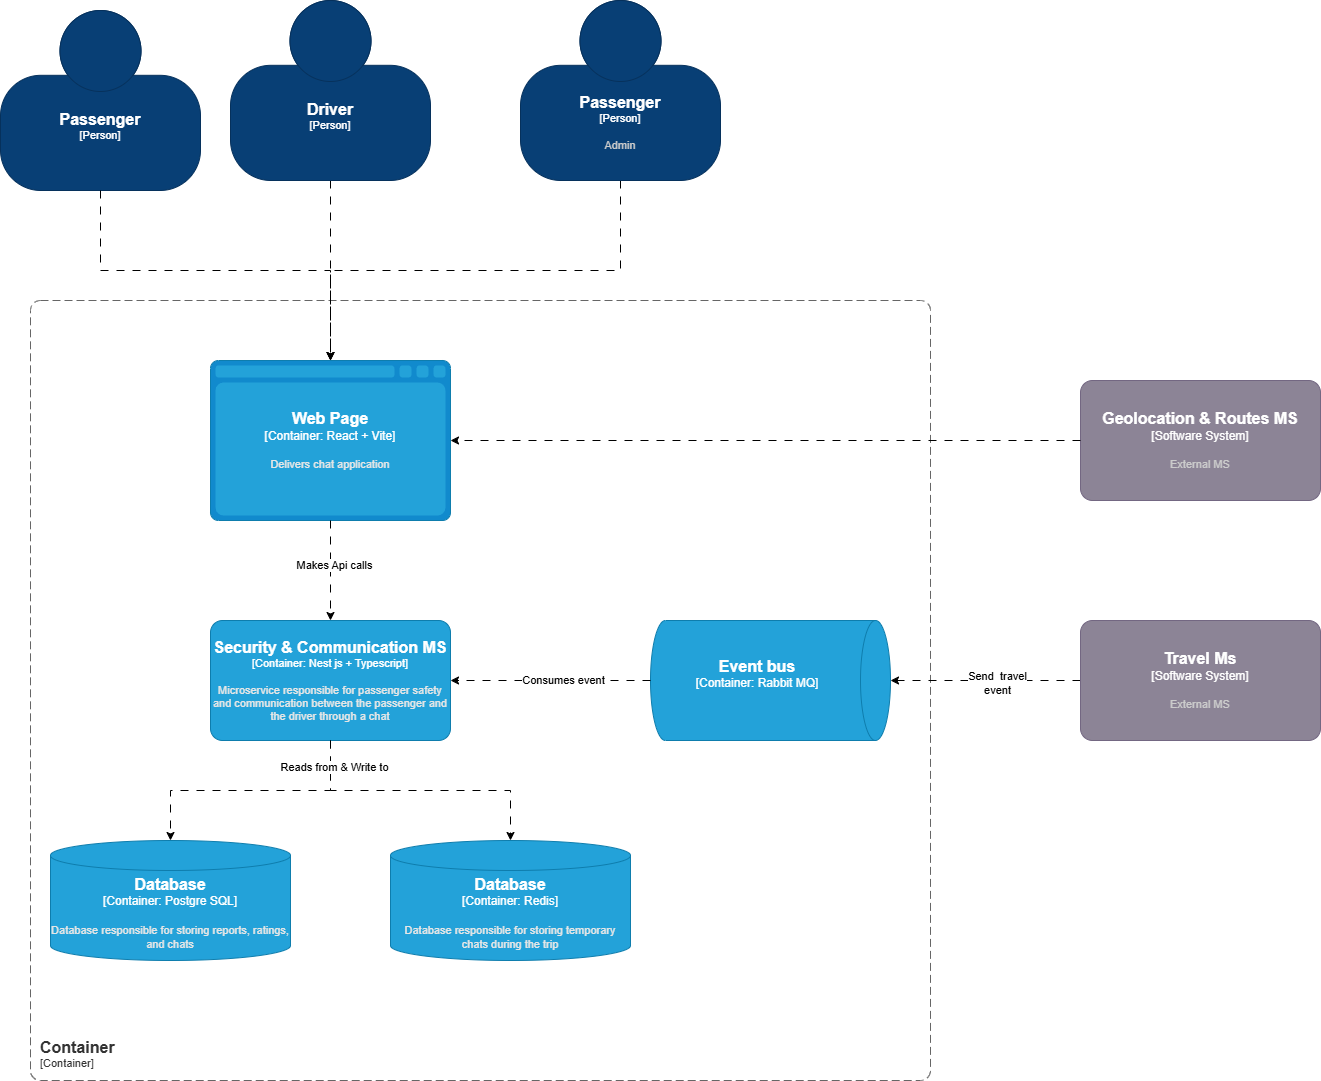

The diagram above was exported from draw.io. Its source (the exported page's mxGraphModel, read from the mxfile embedded in the PNG):
<mxGraphModel dx="1970" dy="1084" grid="1" gridSize="10" guides="1" tooltips="1" connect="1" arrows="1" fold="1" page="1" pageScale="1" pageWidth="4681" pageHeight="3300" math="0" shadow="0">
  <root>
    <mxCell id="0" />
    <mxCell id="1" parent="0" />
    <object placeholders="1" c4Name="Passenger" c4Type="Person" c4Description="" label="&lt;font style=&quot;font-size: 16px&quot;&gt;&lt;b&gt;%c4Name%&lt;/b&gt;&lt;/font&gt;&lt;div&gt;[%c4Type%]&lt;/div&gt;&lt;br&gt;&lt;div&gt;&lt;font style=&quot;font-size: 11px&quot;&gt;&lt;font color=&quot;#cccccc&quot;&gt;%c4Description%&lt;/font&gt;&lt;/div&gt;" id="V7fd-AA8lKAegeHe5nGF-1">
      <mxCell parent="1" style="html=1;fontSize=11;dashed=0;whiteSpace=wrap;fillColor=#083F75;strokeColor=#06315C;fontColor=#ffffff;shape=mxgraph.c4.person2;align=center;metaEdit=1;points=[[0.5,0,0],[1,0.5,0],[1,0.75,0],[0.75,1,0],[0.5,1,0],[0.25,1,0],[0,0.75,0],[0,0.5,0]];resizable=0;" vertex="1">
        <mxGeometry height="180" width="200" x="200" y="340" as="geometry" />
      </mxCell>
    </object>
    <mxCell id="V7fd-AA8lKAegeHe5nGF-20" edge="1" parent="1" source="V7fd-AA8lKAegeHe5nGF-2" style="edgeStyle=orthogonalEdgeStyle;rounded=0;orthogonalLoop=1;jettySize=auto;html=1;exitX=0.5;exitY=1;exitDx=0;exitDy=0;exitPerimeter=0;dashed=1;dashPattern=8 8;">
      <mxGeometry relative="1" as="geometry">
        <mxPoint x="530" y="690" as="targetPoint" />
      </mxGeometry>
    </mxCell>
    <object placeholders="1" c4Name="Driver" c4Type="Person" c4Description="" label="&lt;font style=&quot;font-size: 16px&quot;&gt;&lt;b&gt;%c4Name%&lt;/b&gt;&lt;/font&gt;&lt;div&gt;[%c4Type%]&lt;/div&gt;&lt;br&gt;&lt;div&gt;&lt;font style=&quot;font-size: 11px&quot;&gt;&lt;font color=&quot;#cccccc&quot;&gt;%c4Description%&lt;/font&gt;&lt;/div&gt;" id="V7fd-AA8lKAegeHe5nGF-2">
      <mxCell parent="1" style="html=1;fontSize=11;dashed=0;whiteSpace=wrap;fillColor=#083F75;strokeColor=#06315C;fontColor=#ffffff;shape=mxgraph.c4.person2;align=center;metaEdit=1;points=[[0.5,0,0],[1,0.5,0],[1,0.75,0],[0.75,1,0],[0.5,1,0],[0.25,1,0],[0,0.75,0],[0,0.5,0]];resizable=0;" vertex="1">
        <mxGeometry height="180" width="200" x="430" y="330" as="geometry" />
      </mxCell>
    </object>
    <mxCell id="V7fd-AA8lKAegeHe5nGF-21" edge="1" parent="1" source="V7fd-AA8lKAegeHe5nGF-3" style="edgeStyle=orthogonalEdgeStyle;rounded=0;orthogonalLoop=1;jettySize=auto;html=1;exitX=0.5;exitY=1;exitDx=0;exitDy=0;exitPerimeter=0;dashed=1;dashPattern=8 8;">
      <mxGeometry relative="1" as="geometry">
        <mxPoint x="530" y="690" as="targetPoint" />
      </mxGeometry>
    </mxCell>
    <object placeholders="1" c4Name="Passenger" c4Type="Person" c4Description="Admin" label="&lt;font style=&quot;font-size: 16px&quot;&gt;&lt;b&gt;%c4Name%&lt;/b&gt;&lt;/font&gt;&lt;div&gt;[%c4Type%]&lt;/div&gt;&lt;br&gt;&lt;div&gt;&lt;font style=&quot;font-size: 11px&quot;&gt;&lt;font color=&quot;#cccccc&quot;&gt;%c4Description%&lt;/font&gt;&lt;/div&gt;" id="V7fd-AA8lKAegeHe5nGF-3">
      <mxCell parent="1" style="html=1;fontSize=11;dashed=0;whiteSpace=wrap;fillColor=#083F75;strokeColor=#06315C;fontColor=#ffffff;shape=mxgraph.c4.person2;align=center;metaEdit=1;points=[[0.5,0,0],[1,0.5,0],[1,0.75,0],[0.75,1,0],[0.5,1,0],[0.25,1,0],[0,0.75,0],[0,0.5,0]];resizable=0;" vertex="1">
        <mxGeometry height="180" width="200" x="720" y="330" as="geometry" />
      </mxCell>
    </object>
    <object placeholders="1" c4Name="Container " c4Type="ContainerScopeBoundary" c4Application="Container" label="&lt;font style=&quot;font-size: 16px&quot;&gt;&lt;b&gt;&lt;div style=&quot;text-align: left&quot;&gt;%c4Name%&lt;/div&gt;&lt;/b&gt;&lt;/font&gt;&lt;div style=&quot;text-align: left&quot;&gt;[%c4Application%]&lt;/div&gt;" id="V7fd-AA8lKAegeHe5nGF-5">
      <mxCell parent="1" style="rounded=1;fontSize=11;whiteSpace=wrap;html=1;dashed=1;arcSize=20;fillColor=none;strokeColor=#666666;fontColor=#333333;labelBackgroundColor=none;align=left;verticalAlign=bottom;labelBorderColor=none;spacingTop=0;spacing=10;dashPattern=8 4;metaEdit=1;rotatable=0;perimeter=rectanglePerimeter;noLabel=0;labelPadding=0;allowArrows=0;connectable=0;expand=0;recursiveResize=0;editable=1;pointerEvents=0;absoluteArcSize=1;points=[[0.25,0,0],[0.5,0,0],[0.75,0,0],[1,0.25,0],[1,0.5,0],[1,0.75,0],[0.75,1,0],[0.5,1,0],[0.25,1,0],[0,0.75,0],[0,0.5,0],[0,0.25,0]];" vertex="1">
        <mxGeometry height="780" width="900" x="230" y="630" as="geometry" />
      </mxCell>
    </object>
    <object placeholders="1" c4Name="Security &amp; Communication MS" c4Type="Container" c4Technology="Nest js + Typescript" c4Description="Microservice responsible for passenger safety and communication between the passenger and the driver through a chat" label="&lt;font style=&quot;font-size: 16px&quot;&gt;&lt;b&gt;%c4Name%&lt;/b&gt;&lt;/font&gt;&lt;div&gt;[%c4Type%: %c4Technology%]&lt;/div&gt;&lt;br&gt;&lt;div&gt;&lt;font style=&quot;font-size: 11px&quot;&gt;&lt;font color=&quot;#E6E6E6&quot;&gt;%c4Description%&lt;/font&gt;&lt;/div&gt;" id="V7fd-AA8lKAegeHe5nGF-6">
      <mxCell parent="1" style="rounded=1;whiteSpace=wrap;html=1;fontSize=11;labelBackgroundColor=none;fillColor=#23A2D9;fontColor=#ffffff;align=center;arcSize=10;strokeColor=#0E7DAD;metaEdit=1;resizable=0;points=[[0.25,0,0],[0.5,0,0],[0.75,0,0],[1,0.25,0],[1,0.5,0],[1,0.75,0],[0.75,1,0],[0.5,1,0],[0.25,1,0],[0,0.75,0],[0,0.5,0],[0,0.25,0]];" vertex="1">
        <mxGeometry height="120" width="240" x="410" y="950" as="geometry" />
      </mxCell>
    </object>
    <object placeholders="1" c4Name="Event bus" c4Type="Container" c4Technology="Rabbit MQ" c4Description="" label="&lt;font style=&quot;font-size: 16px&quot;&gt;&lt;b&gt;%c4Name%&lt;/b&gt;&lt;/font&gt;&lt;div&gt;[%c4Type%:&amp;nbsp;%c4Technology%]&lt;/div&gt;&lt;br&gt;&lt;div&gt;&lt;font style=&quot;font-size: 11px&quot;&gt;&lt;font color=&quot;#E6E6E6&quot;&gt;%c4Description%&lt;/font&gt;&lt;/div&gt;" id="V7fd-AA8lKAegeHe5nGF-7">
      <mxCell parent="1" style="shape=cylinder3;size=15;direction=south;whiteSpace=wrap;html=1;boundedLbl=1;rounded=0;labelBackgroundColor=none;fillColor=#23A2D9;fontSize=12;fontColor=#ffffff;align=center;strokeColor=#0E7DAD;metaEdit=1;points=[[0.5,0,0],[1,0.25,0],[1,0.5,0],[1,0.75,0],[0.5,1,0],[0,0.75,0],[0,0.5,0],[0,0.25,0]];resizable=0;" vertex="1">
        <mxGeometry height="120" width="240" x="850" y="950" as="geometry" />
      </mxCell>
    </object>
    <object placeholders="1" c4Name="Web Page" c4Type="Container" c4Technology="React + Vite" c4Description="Delivers chat application " label="&lt;font style=&quot;font-size: 16px&quot;&gt;&lt;b&gt;%c4Name%&lt;/b&gt;&lt;/font&gt;&lt;div&gt;[%c4Type%:&amp;nbsp;%c4Technology%]&lt;/div&gt;&lt;br&gt;&lt;div&gt;&lt;font style=&quot;font-size: 11px&quot;&gt;&lt;font color=&quot;#E6E6E6&quot;&gt;%c4Description%&lt;/font&gt;&lt;/div&gt;" id="V7fd-AA8lKAegeHe5nGF-8">
      <mxCell parent="1" style="shape=mxgraph.c4.webBrowserContainer2;whiteSpace=wrap;html=1;boundedLbl=1;rounded=0;labelBackgroundColor=none;strokeColor=#118ACD;fillColor=#23A2D9;strokeColor=#118ACD;strokeColor2=#0E7DAD;fontSize=12;fontColor=#ffffff;align=center;metaEdit=1;points=[[0.5,0,0],[1,0.25,0],[1,0.5,0],[1,0.75,0],[0.5,1,0],[0,0.75,0],[0,0.5,0],[0,0.25,0]];resizable=0;" vertex="1">
        <mxGeometry height="160" width="240" x="410" y="690" as="geometry" />
      </mxCell>
    </object>
    <object placeholders="1" c4Name="Database" c4Type="Container" c4Technology="Postgre SQL" c4Description="Database responsible for storing reports, ratings, and chats" label="&lt;font style=&quot;font-size: 16px&quot;&gt;&lt;b&gt;%c4Name%&lt;/b&gt;&lt;/font&gt;&lt;div&gt;[%c4Type%:&amp;nbsp;%c4Technology%]&lt;/div&gt;&lt;br&gt;&lt;div&gt;&lt;font style=&quot;font-size: 11px&quot;&gt;&lt;font color=&quot;#E6E6E6&quot;&gt;%c4Description%&lt;/font&gt;&lt;/div&gt;" id="V7fd-AA8lKAegeHe5nGF-9">
      <mxCell parent="1" style="shape=cylinder3;size=15;whiteSpace=wrap;html=1;boundedLbl=1;rounded=0;labelBackgroundColor=none;fillColor=#23A2D9;fontSize=12;fontColor=#ffffff;align=center;strokeColor=#0E7DAD;metaEdit=1;points=[[0.5,0,0],[1,0.25,0],[1,0.5,0],[1,0.75,0],[0.5,1,0],[0,0.75,0],[0,0.5,0],[0,0.25,0]];resizable=0;" vertex="1">
        <mxGeometry height="120" width="240" x="250" y="1170" as="geometry" />
      </mxCell>
    </object>
    <object placeholders="1" c4Name="Database" c4Type="Container" c4Technology="Redis" c4Description="Database responsible for storing temporary chats during the trip" label="&lt;font style=&quot;font-size: 16px&quot;&gt;&lt;b&gt;%c4Name%&lt;/b&gt;&lt;/font&gt;&lt;div&gt;[%c4Type%:&amp;nbsp;%c4Technology%]&lt;/div&gt;&lt;br&gt;&lt;div&gt;&lt;font style=&quot;font-size: 11px&quot;&gt;&lt;font color=&quot;#E6E6E6&quot;&gt;%c4Description%&lt;/font&gt;&lt;/div&gt;" id="V7fd-AA8lKAegeHe5nGF-10">
      <mxCell parent="1" style="shape=cylinder3;size=15;whiteSpace=wrap;html=1;boundedLbl=1;rounded=0;labelBackgroundColor=none;fillColor=#23A2D9;fontSize=12;fontColor=#ffffff;align=center;strokeColor=#0E7DAD;metaEdit=1;points=[[0.5,0,0],[1,0.25,0],[1,0.5,0],[1,0.75,0],[0.5,1,0],[0,0.75,0],[0,0.5,0],[0,0.25,0]];resizable=0;" vertex="1">
        <mxGeometry height="120" width="240" x="590" y="1170" as="geometry" />
      </mxCell>
    </object>
    <object placeholders="1" c4Name="Geolocation &amp; Routes MS" c4Type="Software System" c4Description="External MS" label="&lt;font style=&quot;font-size: 16px&quot;&gt;&lt;b&gt;%c4Name%&lt;/b&gt;&lt;/font&gt;&lt;div&gt;[%c4Type%]&lt;/div&gt;&lt;br&gt;&lt;div&gt;&lt;font style=&quot;font-size: 11px&quot;&gt;&lt;font color=&quot;#cccccc&quot;&gt;%c4Description%&lt;/font&gt;&lt;/div&gt;" id="V7fd-AA8lKAegeHe5nGF-11">
      <mxCell parent="1" style="rounded=1;whiteSpace=wrap;html=1;labelBackgroundColor=none;fillColor=#8C8496;fontColor=#ffffff;align=center;arcSize=10;strokeColor=#736782;metaEdit=1;resizable=0;points=[[0.25,0,0],[0.5,0,0],[0.75,0,0],[1,0.25,0],[1,0.5,0],[1,0.75,0],[0.75,1,0],[0.5,1,0],[0.25,1,0],[0,0.75,0],[0,0.5,0],[0,0.25,0]];" vertex="1">
        <mxGeometry height="120" width="240" x="1280" y="710" as="geometry" />
      </mxCell>
    </object>
    <mxCell id="V7fd-AA8lKAegeHe5nGF-18" edge="1" parent="1" source="V7fd-AA8lKAegeHe5nGF-12" style="edgeStyle=orthogonalEdgeStyle;rounded=0;orthogonalLoop=1;jettySize=auto;html=1;dashed=1;dashPattern=8 8;" target="V7fd-AA8lKAegeHe5nGF-7">
      <mxGeometry relative="1" as="geometry" />
    </mxCell>
    <mxCell id="B5CdbgoFvWy8HGQcwCfo-1" connectable="0" parent="V7fd-AA8lKAegeHe5nGF-18" style="edgeLabel;html=1;align=center;verticalAlign=middle;resizable=0;points=[];" value="Send&amp;nbsp; travel &lt;br&gt;event" vertex="1">
      <mxGeometry relative="1" x="-0.1143" y="2" as="geometry">
        <mxPoint as="offset" />
      </mxGeometry>
    </mxCell>
    <object placeholders="1" c4Name="Travel Ms" c4Type="Software System" c4Description="External MS" label="&lt;font style=&quot;font-size: 16px&quot;&gt;&lt;b&gt;%c4Name%&lt;/b&gt;&lt;/font&gt;&lt;div&gt;[%c4Type%]&lt;/div&gt;&lt;br&gt;&lt;div&gt;&lt;font style=&quot;font-size: 11px&quot;&gt;&lt;font color=&quot;#cccccc&quot;&gt;%c4Description%&lt;/font&gt;&lt;/div&gt;" id="V7fd-AA8lKAegeHe5nGF-12">
      <mxCell parent="1" style="rounded=1;whiteSpace=wrap;html=1;labelBackgroundColor=none;fillColor=#8C8496;fontColor=#ffffff;align=center;arcSize=10;strokeColor=#736782;metaEdit=1;resizable=0;points=[[0.25,0,0],[0.5,0,0],[0.75,0,0],[1,0.25,0],[1,0.5,0],[1,0.75,0],[0.75,1,0],[0.5,1,0],[0.25,1,0],[0,0.75,0],[0,0.5,0],[0,0.25,0]];" vertex="1">
        <mxGeometry height="120" width="240" x="1280" y="950" as="geometry" />
      </mxCell>
    </object>
    <mxCell id="V7fd-AA8lKAegeHe5nGF-13" edge="1" parent="1" source="V7fd-AA8lKAegeHe5nGF-8" style="edgeStyle=orthogonalEdgeStyle;rounded=0;orthogonalLoop=1;jettySize=auto;html=1;entryX=0.5;entryY=0;entryDx=0;entryDy=0;entryPerimeter=0;dashed=1;dashPattern=8 8;" target="V7fd-AA8lKAegeHe5nGF-6">
      <mxGeometry relative="1" as="geometry" />
    </mxCell>
    <mxCell id="B5CdbgoFvWy8HGQcwCfo-3" connectable="0" parent="V7fd-AA8lKAegeHe5nGF-13" style="edgeLabel;html=1;align=center;verticalAlign=middle;resizable=0;points=[];" value="Makes Api calls" vertex="1">
      <mxGeometry relative="1" x="-0.1181" y="3" as="geometry">
        <mxPoint as="offset" />
      </mxGeometry>
    </mxCell>
    <mxCell id="V7fd-AA8lKAegeHe5nGF-14" edge="1" parent="1" source="V7fd-AA8lKAegeHe5nGF-6" style="edgeStyle=orthogonalEdgeStyle;rounded=0;orthogonalLoop=1;jettySize=auto;html=1;exitX=0.5;exitY=1;exitDx=0;exitDy=0;exitPerimeter=0;entryX=0.5;entryY=0;entryDx=0;entryDy=0;entryPerimeter=0;dashed=1;dashPattern=8 8;" target="V7fd-AA8lKAegeHe5nGF-9">
      <mxGeometry relative="1" as="geometry" />
    </mxCell>
    <mxCell id="V7fd-AA8lKAegeHe5nGF-15" edge="1" parent="1" source="V7fd-AA8lKAegeHe5nGF-6" style="edgeStyle=orthogonalEdgeStyle;rounded=0;orthogonalLoop=1;jettySize=auto;html=1;exitX=0.5;exitY=1;exitDx=0;exitDy=0;exitPerimeter=0;entryX=0.5;entryY=0;entryDx=0;entryDy=0;entryPerimeter=0;dashed=1;dashPattern=8 8;" target="V7fd-AA8lKAegeHe5nGF-10">
      <mxGeometry relative="1" as="geometry" />
    </mxCell>
    <mxCell id="B5CdbgoFvWy8HGQcwCfo-4" connectable="0" parent="V7fd-AA8lKAegeHe5nGF-15" style="edgeLabel;html=1;align=center;verticalAlign=middle;resizable=0;points=[];" value="Reads from &amp;amp; Write to" vertex="1">
      <mxGeometry relative="1" x="-0.8088" y="3" as="geometry">
        <mxPoint as="offset" />
      </mxGeometry>
    </mxCell>
    <mxCell id="V7fd-AA8lKAegeHe5nGF-16" edge="1" parent="1" source="V7fd-AA8lKAegeHe5nGF-7" style="edgeStyle=orthogonalEdgeStyle;rounded=0;orthogonalLoop=1;jettySize=auto;html=1;exitX=0.5;exitY=1;exitDx=0;exitDy=0;exitPerimeter=0;entryX=1;entryY=0.5;entryDx=0;entryDy=0;entryPerimeter=0;dashed=1;dashPattern=8 8;" target="V7fd-AA8lKAegeHe5nGF-6">
      <mxGeometry relative="1" as="geometry" />
    </mxCell>
    <mxCell id="B5CdbgoFvWy8HGQcwCfo-2" connectable="0" parent="V7fd-AA8lKAegeHe5nGF-16" style="edgeLabel;html=1;align=center;verticalAlign=middle;resizable=0;points=[];" value="Consumes event" vertex="1">
      <mxGeometry relative="1" x="-0.1157" y="-1" as="geometry">
        <mxPoint as="offset" />
      </mxGeometry>
    </mxCell>
    <mxCell id="V7fd-AA8lKAegeHe5nGF-17" edge="1" parent="1" source="V7fd-AA8lKAegeHe5nGF-11" style="edgeStyle=orthogonalEdgeStyle;rounded=0;orthogonalLoop=1;jettySize=auto;html=1;exitX=0;exitY=0.5;exitDx=0;exitDy=0;exitPerimeter=0;entryX=1;entryY=0.5;entryDx=0;entryDy=0;entryPerimeter=0;dashed=1;dashPattern=8 8;" target="V7fd-AA8lKAegeHe5nGF-8">
      <mxGeometry relative="1" as="geometry" />
    </mxCell>
    <mxCell id="V7fd-AA8lKAegeHe5nGF-22" edge="1" parent="1" source="V7fd-AA8lKAegeHe5nGF-1" style="edgeStyle=orthogonalEdgeStyle;rounded=0;orthogonalLoop=1;jettySize=auto;html=1;exitX=0.5;exitY=1;exitDx=0;exitDy=0;exitPerimeter=0;entryX=0.5;entryY=0;entryDx=0;entryDy=0;entryPerimeter=0;dashed=1;dashPattern=8 8;" target="V7fd-AA8lKAegeHe5nGF-8">
      <mxGeometry relative="1" as="geometry">
        <Array as="points">
          <mxPoint x="300" y="600" />
          <mxPoint x="530" y="600" />
        </Array>
      </mxGeometry>
    </mxCell>
  </root>
</mxGraphModel>